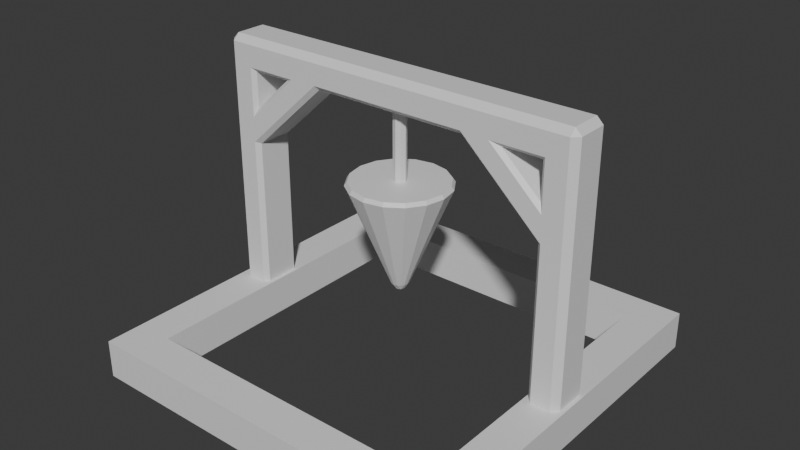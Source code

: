 # Source: coal_excavator.blend  (saved by Blender 4.3.32; exported with 4.5.12 LTS)
import bpy
from mathutils import Matrix  # noqa: F401  (used for matrix-valued properties, if any)

bpy.ops.wm.read_factory_settings(use_empty=True)
scene = bpy.context.scene
scene.name = 'Scene'

# ---- collections
col_collection = bpy.data.collections.new('Collection'); scene.collection.children.link(col_collection)

# ---- materials (node trees are filled in below, after node groups)
mat_material = bpy.data.materials.new('Material')
mat_material.alpha_threshold = 0.0
mat_material.roughness = 0.5
mat_material.line_color = (0.0, 0.0, 0.0, 1.0)

# ---- material node trees
mat_material.use_nodes = True; mat_material.node_tree.nodes.clear()
_N = mat_material.node_tree.nodes; _L = mat_material.node_tree.links
n0 = _N.new('ShaderNodeOutputMaterial'); n0.name = 'Material Output'; n0.location = (300, 300)
n1 = _N.new('ShaderNodeBsdfPrincipled'); n1.name = 'Principled BSDF'; n1.location = (10, 300)
n1.inputs[3].default_value = 1.45
_L.new(n1.outputs[0], n0.inputs[0])
n0.is_active_output = True

# ---- world
world_world = bpy.data.worlds.new('World'); scene.world = world_world
world_world.use_nodes = True; world_world.node_tree.nodes.clear()
_N = world_world.node_tree.nodes; _L = world_world.node_tree.links
n0 = _N.new('ShaderNodeOutputWorld'); n0.name = 'World Output'; n0.location = (300, 300)
n1 = _N.new('ShaderNodeBackground'); n1.name = 'Background'; n1.location = (10, 300)
n1.inputs[0].default_value = (0.05088, 0.05088, 0.05088, 1.0)
_L.new(n1.outputs[0], n0.inputs[0])
n0.is_active_output = True
world_world.color = (0.05088, 0.05088, 0.05088)
world_world.sun_shadow_jitter_overblur = 0.0

# ---- meshes
me_cube = bpy.data.meshes.new('Cube')
me_cube.from_pydata([(0.75, 0.75, 0.15), (0.75, 0.75, -1.49e-08), (0.75, -0.75, 0.15), (0.75, -0.75, -1.49e-08), (-0.75, 0.75, 0.15), (-0.75, 0.75, -1.49e-08), (-0.75, -0.75, 0.15), (-0.75, -0.75, -1.49e-08), (0.6, 0.6, 0.15), (-0.6, 0.6, 0.15), (-0.6, -0.6, 0.15), (0.6, -0.6, 0.15), (-0.6, 0.6, -1.49e-08), (0.6, 0.6, -1.49e-08), (0.6, -0.6, -1.49e-08), (-0.6, -0.6, -1.49e-08), (0.75, 0.1, 0.15), (0.75, 0.1, -1.49e-08), (0.6, 0.1, 0.15), (0.6, 0.1, -1.49e-08), (0.75, -0.1, 0.15), (0.6, -0.1, 0.15), (0.75, -0.1, -1.49e-08), (0.6, -0.1, -1.49e-08), (-0.75, 0.1, -1.49e-08), (-0.75, 0.1, 0.15), (-0.6, 0.1, 0.15), (-0.6, 0.1, -1.49e-08), (-0.75, -0.1, -1.49e-08), (-0.6, -0.1, -1.49e-08), (-0.75, -0.1, 0.15), (-0.6, -0.1, 0.15), (0.735, -0.06, 0.15), (0.71, -0.085, 0.15), (0.75, -0.09996, 0.15), (0.71, 0.085, 0.15), (0.735, 0.06, 0.15), (0.75, 0.09996, 0.15), (-0.735, 0.06, 0.15), (-0.71, 0.085, 0.15), (-0.75, 0.09996, 0.15), (-0.71, -0.085, 0.15), (-0.735, -0.06, 0.15), (-0.75, -0.09996, 0.15), (0.735, 0.06, 1.125), (0.71, 0.085, 1.125), (0.71, 0.06, 1.15), (0.735, -0.06, 1.125), (0.71, -0.06, 1.15), (0.71, -0.085, 1.125), (0.615, -0.06, 1.15), (0.615, -0.085, 1.125), (0.615, 0.085, 1.125), (0.615, 0.06, 1.15), (-0.735, -0.06, 1.125), (-0.71, -0.085, 1.125), (-0.71, -0.06, 1.15), (-0.735, 0.06, 1.125), (-0.71, 0.06, 1.15), (-0.71, 0.085, 1.125), (-0.615, 0.06, 1.15), (-0.615, 0.085, 1.125), (-0.615, -0.085, 1.125), (-0.615, -0.06, 1.15), (-0.735, -0.06, 1.025), (-0.71, -0.085, 1.025), (-0.71, 0.085, 1.025), (-0.735, 0.06, 1.025), (0.735, 0.06, 1.025), (0.71, 0.085, 1.025), (0.71, -0.085, 1.025), (0.735, -0.06, 1.025), (-0.735, -0.06, 0.8833), (-0.71, -0.085, 0.8833), (-0.71, -0.085, 0.7417), (-0.735, -0.06, 0.7417), (-0.71, 0.085, 0.8833), (-0.735, 0.06, 0.8833), (-0.735, 0.06, 0.7417), (-0.71, 0.085, 0.7417), (0.735, 0.06, 0.8833), (0.71, 0.085, 0.8833), (0.71, 0.085, 0.7417), (0.735, 0.06, 0.7417), (0.71, -0.085, 0.8833), (0.735, -0.06, 0.8833), (0.735, -0.06, 0.7417), (0.71, -0.085, 0.7417), (0.4612, -0.06, 1.15), (0.4612, -0.085, 1.125), (-0.4613, -0.085, 1.125), (-0.4613, -0.06, 1.15), (-0.4612, 0.06, 1.15), (-0.4612, 0.085, 1.125), (0.4613, 0.085, 1.125), (0.4613, 0.06, 1.15), (0.3075, -0.06, 1.15), (0.3075, -0.085, 1.125), (-0.3075, -0.085, 1.125), (-0.3075, -0.06, 1.15), (-0.3075, 0.06, 1.15), (-0.3075, 0.085, 1.125), (0.3075, 0.085, 1.125), (0.3075, 0.06, 1.15), (0.615, 0.06744, 0.15), (0.6326, 0.085, 0.15), (0.6026, 0.09742, 0.15), (0.6326, -0.085, 0.15), (0.615, -0.06744, 0.15), (0.6026, -0.09742, 0.15), (-0.615, -0.06744, 0.15), (-0.6326, -0.085, 0.15), (-0.6026, -0.09742, 0.15), (-0.6326, 0.085, 0.15), (-0.615, 0.06744, 0.15), (-0.6026, 0.09742, 0.15), (-0.615, -0.06744, 0.7417), (-0.6326, -0.085, 0.7494), (-0.6326, 0.085, 0.7494), (-0.615, 0.06744, 0.7417), (0.615, 0.06744, 0.7417), (0.6326, 0.085, 0.7494), (0.6326, -0.085, 0.7494), (0.615, -0.06744, 0.7417), (-0.3144, -0.085, 1.043), (-0.3075, -0.06744, 1.025), (0.3075, -0.06744, 1.025), (0.3144, -0.085, 1.043), (-0.3075, 0.06744, 1.025), (-0.3144, 0.085, 1.043), (0.3144, 0.085, 1.043), (0.3075, 0.06744, 1.025), (-0.615, -0.07, 1.025), (-0.63, -0.085, 1.04), (-0.63, 0.085, 1.04), (-0.615, 0.07, 1.025), (0.615, 0.07, 1.025), (0.63, 0.085, 1.04), (0.63, -0.085, 1.04), (0.615, -0.07, 1.025), (-0.63, -0.085, 0.8491), (-0.615, -0.07, 0.8833), (-0.615, 0.07, 0.8833), (-0.63, 0.085, 0.8491), (0.63, 0.085, 0.8491), (0.615, 0.07, 0.8833), (0.615, -0.07, 0.8833), (0.63, -0.085, 0.8491), (-0.4612, -0.07, 1.025), (-0.4228, -0.085, 1.04), (0.4228, -0.085, 1.04), (0.4613, -0.07, 1.025), (-0.4228, 0.085, 1.04), (-0.4612, 0.07, 1.025), (0.4613, 0.07, 1.025), (0.4228, 0.085, 1.04), (0.05125, -0.06, 1.15), (-0.05125, -0.06, 1.15), (-0.05125, -0.085, 1.125), (0.05125, -0.085, 1.125), (-0.05125, 0.06, 1.15), (0.05125, 0.06, 1.15), (0.05125, 0.085, 1.125), (-0.05125, 0.085, 1.125), (-0.05125, -0.06744, 1.025), (0.05125, -0.06744, 1.025), (0.05239, -0.085, 1.043), (-0.05239, -0.085, 1.043), (-0.05239, 0.085, 1.043), (0.05239, 0.085, 1.043), (0.05125, 0.06744, 1.025), (-0.05125, 0.06744, 1.025), (-0.025, 0.0, 1.025), (-0.01768, -0.01768, 1.025), (0.0, 0.025, 1.025), (-0.01768, 0.01768, 1.025), (0.0, -0.025, 1.025), (0.025, 0.0, 1.025), (0.01768, -0.01768, 1.025), (0.01768, 0.01768, 1.025), (-0.05125, 0.0, 1.025), (6.706e-08, -0.06744, 1.025), (0.05125, 0.0, 1.025), (5.96e-08, 0.06744, 1.025), (0.008839, 0.02134, 0.75), (0.0, 0.025, 0.75), (0.01768, 0.01768, 0.75), (0.025, 0.0, 0.75), (0.01768, -0.01768, 0.75), (0.0, -0.025, 0.75), (-0.008839, -0.02134, 0.75), (-0.01768, -0.01768, 0.75), (-0.025, 0.0, 0.75), (-0.01768, 0.01768, 0.75), (-0.008839, 0.02134, 0.75), (-0.02134, 0.008839, 0.75), (-0.02134, -0.008839, 0.75), (0.008839, -0.02134, 0.75), (0.02134, -0.008839, 0.75), (0.02134, 0.008839, 0.75), (-2.328e-10, -0.1847, 0.75), (0.0, -0.1944, 0.736), (0.0744, -0.1796, 0.736), (0.07068, -0.1706, 0.75), (0.1306, -0.1306, 0.75), (0.1375, -0.1375, 0.736), (0.1796, -0.0744, 0.736), (0.1706, -0.07068, 0.75), (0.1847, -2.328e-10, 0.75), (0.1944, 0.0, 0.736), (0.1796, 0.0744, 0.736), (0.1706, 0.07068, 0.75), (0.1306, 0.1306, 0.75), (0.1375, 0.1375, 0.736), (0.0744, 0.1796, 0.736), (0.07068, 0.1706, 0.75), (2.328e-10, 0.1847, 0.75), (0.0, 0.1944, 0.736), (-0.0744, 0.1796, 0.736), (-0.07068, 0.1706, 0.75), (-0.1306, 0.1306, 0.75), (-0.1375, 0.1375, 0.736), (-0.1796, 0.0744, 0.736), (-0.1706, 0.07068, 0.75), (-0.1847, 2.328e-10, 0.75), (-0.1944, 0.0, 0.736), (-0.1796, -0.0744, 0.736), (-0.1706, -0.07068, 0.75), (-0.1306, -0.1306, 0.75), (-0.1375, -0.1375, 0.736), (-0.07068, -0.1706, 0.75), (-0.0744, -0.1796, 0.736), (0.0, -0.034, 0.346), (-0.01301, -0.03141, 0.346), (0.034, 0.0, 0.346), (0.03141, -0.01301, 0.346), (0.02404, 0.02404, 0.346), (0.03141, 0.01301, 0.346), (0.01301, 0.03141, 0.346), (0.0, 0.034, 0.346), (-0.01301, 0.03141, 0.346), (-0.02404, 0.02404, 0.346), (-0.03141, 0.01301, 0.346), (-0.034, 0.0, 0.346), (-0.03141, -0.01301, 0.346), (-0.02404, -0.02404, 0.346), (0.01301, -0.03141, 0.346), (0.02404, -0.02404, 0.346), (-4.156e-08, -0.01927, 0.3246), (-9.673e-08, 0.01927, 0.3246), (-3.725e-08, 0.0, 0.3101), (-0.01927, 0.0, 0.3246), (-0.01292, 0.01292, 0.3229), (-0.01292, -0.01292, 0.3229), (0.01292, -0.01292, 0.3229), (0.01292, 0.01292, 0.3229), (0.01927, 0.0, 0.3246)], [], [(21, 23, 14, 11), (3, 2, 6, 7), (24, 25, 4, 5), (9, 12, 13, 8), (22, 20, 2, 3), (5, 4, 0, 1), (0, 4, 9, 8), (30, 6, 10, 31), (6, 2, 11, 10), (16, 0, 8, 18), (5, 1, 13, 12), (22, 3, 14, 23), (3, 7, 15, 14), (24, 5, 12, 27), (11, 14, 15, 10), (26, 27, 12, 9), (1, 17, 19, 13), (81, 144, 137, 69), (1, 0, 16, 17), (8, 13, 19, 18), (2, 20, 21, 11), (17, 22, 23, 19), (17, 16, 20, 22), (18, 19, 23, 21), (31, 29, 27, 26), (28, 24, 27, 29), (4, 25, 26, 9), (28, 30, 25, 24), (7, 6, 30, 28), (7, 28, 29, 15), (10, 15, 29, 31), (67, 64, 54, 57), (110, 114, 119, 116), (38, 42, 75, 78), (35, 105, 121, 82), (36, 32, 34, 20, 16, 37), (152, 129, 118, 143), (71, 68, 44, 47), (41, 111, 117, 74), (42, 38, 40, 25, 30, 43), (145, 146, 139, 136), (141, 142, 135, 132), (148, 153, 142, 141), (155, 94, 52, 137), (48, 46, 53, 50), (60, 63, 91, 92), (147, 84, 70, 138), (95, 88, 50, 53), (85, 80, 68, 71), (132, 135, 153, 148), (77, 72, 64, 67), (134, 61, 93, 152), (128, 125, 116, 119), (151, 154, 136, 139), (69, 137, 52, 45), (89, 150, 138, 51), (58, 56, 63, 60), (138, 70, 49, 51), (113, 39, 79, 118), (150, 127, 122, 147), (115, 26, 25, 40, 39, 113), (78, 75, 72, 77), (114, 110, 112, 31, 26, 115), (154, 151, 146, 145), (111, 41, 43, 30, 31, 112), (86, 83, 80, 85), (109, 21, 20, 34, 33, 107), (97, 127, 150, 89), (107, 33, 87, 122), (126, 131, 120, 123), (108, 104, 106, 18, 21, 109), (90, 149, 124, 98), (105, 35, 37, 16, 18, 106), (103, 96, 88, 95), (134, 66, 59, 61), (130, 102, 94, 155), (143, 76, 66, 134), (161, 156, 96, 103), (65, 133, 62, 55), (92, 91, 99, 100), (62, 133, 149, 90), (82, 121, 144, 81), (74, 117, 140, 73), (152, 93, 101, 129), (169, 162, 102, 130), (159, 166, 127, 97), (182, 170, 131, 126, 165), (122, 87, 84, 147), (130, 155, 144, 121), (118, 79, 76, 143), (124, 149, 140, 117), (32, 33, 34), (35, 36, 37), (38, 39, 40), (41, 42, 43), (44, 45, 46), (47, 48, 49), (54, 55, 56), (57, 58, 59), (46, 48, 47, 44), (48, 50, 51, 49), (45, 52, 53, 46), (56, 58, 57, 54), (58, 60, 61, 59), (55, 62, 63, 56), (75, 42, 41, 74), (79, 39, 38, 78), (83, 36, 35, 82), (87, 33, 32, 86), (54, 64, 65, 55), (59, 66, 67, 57), (44, 68, 69, 45), (49, 70, 71, 47), (91, 63, 62, 90), (95, 53, 52, 94), (64, 72, 73, 65), (72, 75, 74, 73), (66, 76, 77, 67), (76, 79, 78, 77), (68, 80, 81, 69), (80, 83, 82, 81), (70, 84, 85, 71), (84, 87, 86, 85), (50, 88, 89, 51), (99, 91, 90, 98), (60, 92, 93, 61), (103, 95, 94, 102), (88, 96, 97, 89), (157, 99, 98, 158), (92, 100, 101, 93), (161, 103, 102, 162), (32, 36, 83, 86), (104, 105, 106), (107, 108, 109), (110, 111, 112), (113, 114, 115), (110, 116, 117, 111), (113, 118, 119, 114), (104, 120, 121, 105), (107, 122, 123, 108), (165, 126, 127, 166), (169, 130, 131, 170), (126, 123, 122, 127), (130, 121, 120, 131), (128, 119, 118, 129), (124, 117, 116, 125), (104, 108, 123, 120), (141, 132, 133, 140), (143, 134, 135, 142), (145, 136, 137, 144), (147, 138, 139, 146), (151, 139, 138, 150), (155, 137, 136, 154), (132, 148, 149, 133), (134, 152, 153, 135), (144, 155, 154, 145), (150, 147, 146, 151), (140, 149, 148, 141), (152, 143, 142, 153), (73, 140, 133, 65), (129, 168, 171, 128), (183, 171, 168, 169, 170), (125, 164, 167, 124), (181, 165, 166, 167, 164), (100, 160, 163, 101), (160, 161, 162, 163), (96, 156, 159, 97), (156, 157, 158, 159), (180, 164, 125, 128, 171), (173, 164, 180, 172), (175, 171, 183, 174), (98, 124, 167, 158), (158, 167, 166, 159), (129, 101, 163, 168), (168, 163, 162, 169), (100, 99, 157, 160), (160, 157, 156, 161), (185, 174, 179, 186, 184), (199, 186, 179, 177, 187), (198, 187, 177, 178, 188), (197, 188, 178, 176, 189), (190, 189, 176, 173, 191), (196, 191, 173, 172, 192), (195, 192, 172, 175, 193), (194, 193, 175, 174, 185), (178, 165, 181, 176), (179, 170, 182, 177), (176, 181, 164, 173), (177, 182, 165, 178), (174, 183, 170, 179), (172, 180, 171, 175), (232, 201, 231, 233), (207, 198, 188, 197, 203, 204), (234, 209, 206, 235), (211, 199, 187, 198, 207, 208), (210, 237, 236, 213), (215, 184, 186, 199, 211, 212), (238, 239, 217, 214), (219, 194, 185, 184, 215, 216), (218, 240, 241, 221), (223, 195, 193, 194, 219, 220), (242, 243, 225, 222), (227, 196, 192, 195, 223, 224), (226, 244, 245, 229), (230, 190, 191, 196, 227, 228), (201, 232, 246, 202), (218, 217, 239, 240), (202, 246, 247, 205), (241, 242, 222, 221), (226, 225, 243, 244), (245, 233, 231, 229), (247, 235, 206, 205), (209, 234, 237, 210), (236, 238, 214, 213), (201, 202, 203, 200), (202, 205, 204, 203), (205, 206, 207, 204), (206, 209, 208, 207), (209, 210, 211, 208), (210, 213, 212, 211), (213, 214, 215, 212), (214, 217, 216, 215), (217, 218, 219, 216), (218, 221, 220, 219), (221, 222, 223, 220), (222, 225, 224, 223), (225, 226, 227, 224), (226, 229, 228, 227), (200, 230, 231, 201), (229, 231, 230, 228), (200, 203, 197, 189, 190, 230), (240, 239, 249, 252), (243, 251, 253, 244), (242, 252, 251, 243), (244, 253, 233, 245), (248, 250, 256, 254), (249, 239, 238, 255), (250, 249, 255, 256), (232, 248, 254, 246), (253, 251, 250, 248), (252, 242, 241, 240), (251, 252, 249, 250), (233, 253, 248, 232), (256, 255, 237, 234), (254, 256, 234, 235), (246, 254, 235, 247), (255, 238, 236, 237)])
_uv = me_cube.uv_layers.new(name='UVMap')
_uv.uv.foreach_set('vector', [0.65, 0.625, 0.35, 0.625, 0.35, 0.725, 0.65, 0.725, 0.375, 0.75, 0.625, 0.75, 0.625, 1.0, 0.375, 1.0, 0.375, 0.125, 0.625, 0.125, 0.625, 0.25, 0.375, 0.25, 0.85, 0.525, 0.15, 0.525, 0.35, 0.525, 0.65, 0.525, 0.375, 0.625, 0.625, 0.625, 0.625, 0.75, 0.375, 0.75, 0.375, 0.25, 0.625, 0.25, 0.625, 0.5, 0.375, 0.5, 0.625, 0.5, 0.875, 0.5, 0.85, 0.525, 0.65, 0.525, 0.875, 0.625, 0.875, 0.75, 0.85, 0.725, 0.85, 0.625, 0.875, 0.75, 0.625, 0.75, 0.65, 0.725, 0.85, 0.725, 0.625, 0.625, 0.625, 0.5, 0.65, 0.525, 0.65, 0.625, 0.125, 0.5, 0.375, 0.5, 0.35, 0.525, 0.15, 0.525, 0.375, 0.625, 0.375, 0.75, 0.35, 0.725, 0.35, 0.625, 0.375, 0.75, 0.125, 0.75, 0.15, 0.725, 0.35, 0.725, 0.125, 0.625, 0.125, 0.5, 0.15, 0.525, 0.15, 0.625, 0.65, 0.725, 0.35, 0.725, 0.15, 0.725, 0.85, 0.725, 0.85, 0.625, 0.15, 0.625, 0.15, 0.525, 0.85, 0.525, 0.375, 0.5, 0.375, 0.625, 0.35, 0.625, 0.35, 0.525, 0.6317, 0.625, 0.645, 0.625, 0.645, 0.625, 0.6317, 0.625, 0.375, 0.5, 0.625, 0.5, 0.625, 0.625, 0.375, 0.625, 0.65, 0.525, 0.35, 0.525, 0.35, 0.625, 0.65, 0.625, 0.625, 0.75, 0.625, 0.625, 0.65, 0.625, 0.65, 0.725, 0.375, 0.625, 0.375, 0.625, 0.35, 0.625, 0.35, 0.625, 0.375, 0.625, 0.625, 0.625, 0.625, 0.625, 0.375, 0.625, 0.65, 0.625, 0.35, 0.625, 0.35, 0.625, 0.65, 0.625, 0.85, 0.625, 0.15, 0.625, 0.15, 0.625, 0.85, 0.625, 0.125, 0.625, 0.125, 0.625, 0.15, 0.625, 0.15, 0.625, 0.875, 0.5, 0.875, 0.625, 0.85, 0.625, 0.85, 0.525, 0.375, 0.125, 0.625, 0.125, 0.625, 0.125, 0.375, 0.125, 0.375, 0.0, 0.625, 0.0, 0.625, 0.125, 0.375, 0.125, 0.125, 0.75, 0.125, 0.625, 0.15, 0.625, 0.15, 0.725, 0.85, 0.725, 0.15, 0.725, 0.15, 0.625, 0.85, 0.625, 0.8725, 0.625, 0.8725, 0.625, 0.8725, 0.625, 0.8725, 0.625, 0.8525, 0.625, 0.8525, 0.625, 0.8525, 0.625, 0.8525, 0.625, 0.8725, 0.625, 0.8725, 0.625, 0.8725, 0.625, 0.8725, 0.625, 0.6317, 0.625, 0.6446, 0.625, 0.6446, 0.625, 0.6317, 0.625, 0.6275, 0.625, 0.6275, 0.625, 0.625, 0.625, 0.625, 0.625, 0.625, 0.625, 0.625, 0.625, 0.7756, 0.625, 0.759, 0.625, 0.8583, 0.625, 0.8574, 0.625, 0.6275, 0.625, 0.6275, 0.625, 0.6275, 0.625, 0.6275, 0.625, 0.8683, 0.625, 0.8554, 0.625, 0.8554, 0.625, 0.8683, 0.625, 0.8725, 0.625, 0.8725, 0.625, 0.875, 0.625, 0.875, 0.625, 0.875, 0.625, 0.875, 0.625, 0.6475, 0.625, 0.6475, 0.625, 0.6475, 0.625, 0.6475, 0.625, 0.8525, 0.625, 0.8525, 0.625, 0.8525, 0.625, 0.8525, 0.625, 0.7842, 0.625, 0.7842, 0.625, 0.8525, 0.625, 0.8525, 0.625, 0.7329, 0.625, 0.7158, 0.625, 0.6475, 0.625, 0.6408, 0.625, 0.6317, 0.625, 0.6317, 0.625, 0.6475, 0.625, 0.6475, 0.625, 0.8525, 0.625, 0.8525, 0.625, 0.7842, 0.625, 0.7842, 0.625, 0.645, 0.625, 0.6317, 0.625, 0.6317, 0.625, 0.645, 0.625, 0.7158, 0.625, 0.7158, 0.625, 0.6475, 0.625, 0.6475, 0.625, 0.6275, 0.625, 0.6275, 0.625, 0.6275, 0.625, 0.6275, 0.625, 0.8525, 0.625, 0.8525, 0.625, 0.7842, 0.625, 0.7842, 0.625, 0.8725, 0.625, 0.8725, 0.625, 0.8725, 0.625, 0.8725, 0.625, 0.8592, 0.625, 0.8525, 0.625, 0.7842, 0.625, 0.7671, 0.625, 0.7614, 0.625, 0.7614, 0.625, 0.8525, 0.625, 0.8525, 0.625, 0.7158, 0.625, 0.7158, 0.625, 0.6475, 0.625, 0.6475, 0.625, 0.6317, 0.625, 0.645, 0.625, 0.6475, 0.625, 0.6317, 0.625, 0.7158, 0.625, 0.7329, 0.625, 0.6408, 0.625, 0.6475, 0.625, 0.8683, 0.625, 0.8683, 0.625, 0.8525, 0.625, 0.8525, 0.625, 0.645, 0.625, 0.6317, 0.625, 0.6317, 0.625, 0.6475, 0.625, 0.8554, 0.625, 0.8683, 0.625, 0.8683, 0.625, 0.8554, 0.625, 0.7244, 0.625, 0.741, 0.625, 0.6417, 0.625, 0.6426, 0.625, 0.8504, 0.625, 0.85, 0.625, 0.875, 0.625, 0.875, 0.625, 0.8683, 0.625, 0.8554, 0.625, 0.8725, 0.625, 0.8725, 0.625, 0.8725, 0.625, 0.8725, 0.625, 0.8525, 0.625, 0.8525, 0.625, 0.8504, 0.625, 0.85, 0.625, 0.85, 0.625, 0.8504, 0.625, 0.7158, 0.625, 0.7158, 0.625, 0.6475, 0.625, 0.6475, 0.625, 0.8554, 0.625, 0.8683, 0.625, 0.875, 0.625, 0.875, 0.625, 0.85, 0.625, 0.8504, 0.625, 0.6275, 0.625, 0.6275, 0.625, 0.6275, 0.625, 0.6275, 0.625, 0.6496, 0.625, 0.65, 0.625, 0.625, 0.625, 0.625, 0.625, 0.6317, 0.625, 0.6446, 0.625, 0.7386, 0.625, 0.7376, 0.625, 0.7215, 0.625, 0.7158, 0.625, 0.6446, 0.625, 0.6317, 0.625, 0.6317, 0.625, 0.6446, 0.625, 0.7386, 0.625, 0.7386, 0.625, 0.6475, 0.625, 0.6475, 0.625, 0.6475, 0.625, 0.6475, 0.625, 0.6496, 0.625, 0.65, 0.625, 0.65, 0.625, 0.6496, 0.625, 0.7842, 0.625, 0.7785, 0.625, 0.7624, 0.625, 0.7614, 0.625, 0.6446, 0.625, 0.6317, 0.625, 0.625, 0.625, 0.625, 0.625, 0.65, 0.625, 0.6496, 0.625, 0.7386, 0.625, 0.7386, 0.625, 0.7158, 0.625, 0.7158, 0.625, 0.855, 0.625, 0.8683, 0.625, 0.8683, 0.625, 0.8525, 0.625, 0.7376, 0.625, 0.7386, 0.625, 0.7158, 0.625, 0.7215, 0.625, 0.855, 0.625, 0.8683, 0.625, 0.8683, 0.625, 0.855, 0.625, 0.7462, 0.625, 0.7462, 0.625, 0.7386, 0.625, 0.7386, 0.625, 0.8683, 0.625, 0.855, 0.625, 0.8525, 0.625, 0.8683, 0.625, 0.7842, 0.625, 0.7842, 0.625, 0.7614, 0.625, 0.7614, 0.625, 0.8525, 0.625, 0.8592, 0.625, 0.7671, 0.625, 0.7842, 0.625, 0.6317, 0.625, 0.6446, 0.625, 0.645, 0.625, 0.6317, 0.625, 0.8683, 0.625, 0.8554, 0.625, 0.855, 0.625, 0.8683, 0.625, 0.7785, 0.625, 0.7842, 0.625, 0.7614, 0.625, 0.7624, 0.625, 0.7461, 0.625, 0.7462, 0.625, 0.7386, 0.625, 0.7384, 0.625, 0.7462, 0.625, 0.7461, 0.625, 0.7384, 0.625, 0.7386, 0.625, 0.7462, 0.625, 0.7462, 0.625, 0.7386, 0.625, 0.7386, 0.625, 0.7462, 0.625, 0.6446, 0.625, 0.6317, 0.625, 0.6317, 0.625, 0.645, 0.625, 0.741, 0.625, 0.7244, 0.625, 0.6426, 0.625, 0.6417, 0.625, 0.8554, 0.625, 0.8683, 0.625, 0.8683, 0.625, 0.855, 0.625, 0.759, 0.625, 0.7756, 0.625, 0.8574, 0.625, 0.8583, 0.625, 0.6275, 0.625, 0.6275, 0.625, 0.625, 0.625, 0.6317, 0.625, 0.6275, 0.625, 0.625, 0.625, 0.8725, 0.625, 0.8725, 0.625, 0.875, 0.625, 0.8683, 0.625, 0.8725, 0.625, 0.875, 0.625, 0.6275, 0.625, 0.6317, 0.625, 0.6317, 0.625, 0.6275, 0.625, 0.6317, 0.625, 0.6317, 0.625, 0.8725, 0.625, 0.8683, 0.625, 0.8683, 0.625, 0.8725, 0.625, 0.8683, 0.625, 0.8683, 0.625, 0.6317, 0.625, 0.6317, 0.625, 0.6275, 0.625, 0.6275, 0.625, 0.6317, 0.625, 0.6475, 0.625, 0.6475, 0.625, 0.6317, 0.625, 0.6317, 0.625, 0.6475, 0.625, 0.6475, 0.625, 0.6317, 0.625, 0.8683, 0.625, 0.8683, 0.625, 0.8725, 0.625, 0.8725, 0.625, 0.8683, 0.625, 0.8525, 0.625, 0.8525, 0.625, 0.8683, 0.625, 0.8683, 0.625, 0.8525, 0.625, 0.8525, 0.625, 0.8683, 0.625, 0.8725, 0.625, 0.8725, 0.625, 0.8683, 0.625, 0.8683, 0.625, 0.8683, 0.625, 0.8683, 0.625, 0.8725, 0.625, 0.8725, 0.625, 0.6275, 0.625, 0.6275, 0.625, 0.6317, 0.625, 0.6317, 0.625, 0.6317, 0.625, 0.6317, 0.625, 0.6275, 0.625, 0.6275, 0.625, 0.8725, 0.625, 0.8725, 0.625, 0.8683, 0.625, 0.8683, 0.625, 0.8683, 0.625, 0.8683, 0.625, 0.8725, 0.625, 0.8725, 0.625, 0.6275, 0.625, 0.6275, 0.625, 0.6317, 0.625, 0.6317, 0.625, 0.6317, 0.625, 0.6317, 0.625, 0.6275, 0.625, 0.6275, 0.625, 0.7842, 0.625, 0.8525, 0.625, 0.8525, 0.625, 0.7842, 0.625, 0.7158, 0.625, 0.6475, 0.625, 0.6475, 0.625, 0.7158, 0.625, 0.8725, 0.625, 0.8725, 0.625, 0.8683, 0.625, 0.8683, 0.625, 0.8725, 0.625, 0.8725, 0.625, 0.8683, 0.625, 0.8683, 0.625, 0.8683, 0.625, 0.8683, 0.625, 0.8725, 0.625, 0.8725, 0.625, 0.8683, 0.625, 0.8683, 0.625, 0.8725, 0.625, 0.8725, 0.625, 0.6275, 0.625, 0.6275, 0.625, 0.6317, 0.625, 0.6317, 0.625, 0.6275, 0.625, 0.6275, 0.625, 0.6317, 0.625, 0.6317, 0.625, 0.6317, 0.625, 0.6317, 0.625, 0.6275, 0.625, 0.6275, 0.625, 0.6317, 0.625, 0.6317, 0.625, 0.6275, 0.625, 0.6275, 0.625, 0.6475, 0.625, 0.7158, 0.625, 0.7158, 0.625, 0.6475, 0.625, 0.7614, 0.625, 0.7842, 0.625, 0.7842, 0.625, 0.7614, 0.625, 0.8525, 0.625, 0.7842, 0.625, 0.7842, 0.625, 0.8525, 0.625, 0.7386, 0.625, 0.7158, 0.625, 0.7158, 0.625, 0.7386, 0.625, 0.7158, 0.625, 0.7386, 0.625, 0.7386, 0.625, 0.7158, 0.625, 0.7538, 0.625, 0.7614, 0.625, 0.7614, 0.625, 0.7538, 0.625, 0.7842, 0.625, 0.7614, 0.625, 0.7614, 0.625, 0.7842, 0.625, 0.7462, 0.625, 0.7386, 0.625, 0.7386, 0.625, 0.7462, 0.625, 0.6275, 0.625, 0.6275, 0.625, 0.6275, 0.625, 0.6275, 0.625, 0.6475, 0.625, 0.6475, 0.625, 0.6496, 0.625, 0.6446, 0.625, 0.6475, 0.625, 0.6496, 0.625, 0.8525, 0.625, 0.8525, 0.625, 0.8504, 0.625, 0.8554, 0.625, 0.8525, 0.625, 0.8504, 0.625, 0.8525, 0.625, 0.8525, 0.625, 0.8554, 0.625, 0.8554, 0.625, 0.8554, 0.625, 0.8554, 0.625, 0.8525, 0.625, 0.8525, 0.625, 0.6475, 0.625, 0.6475, 0.625, 0.6446, 0.625, 0.6446, 0.625, 0.6446, 0.625, 0.6446, 0.625, 0.6475, 0.625, 0.6475, 0.625, 0.7462, 0.625, 0.7386, 0.625, 0.7384, 0.625, 0.7461, 0.625, 0.7461, 0.625, 0.7384, 0.625, 0.7386, 0.625, 0.7462, 0.625, 0.7386, 0.625, 0.6475, 0.625, 0.6417, 0.625, 0.741, 0.625, 0.741, 0.625, 0.6417, 0.625, 0.6475, 0.625, 0.7386, 0.625, 0.7614, 0.625, 0.8525, 0.625, 0.8583, 0.625, 0.759, 0.625, 0.759, 0.625, 0.8583, 0.625, 0.8525, 0.625, 0.7614, 0.625, 0.6475, 0.625, 0.6475, 0.625, 0.6475, 0.625, 0.6475, 0.625, 0.8525, 0.625, 0.8525, 0.625, 0.855, 0.625, 0.855, 0.625, 0.855, 0.625, 0.855, 0.625, 0.8525, 0.625, 0.8525, 0.625, 0.6475, 0.625, 0.6475, 0.625, 0.645, 0.625, 0.645, 0.625, 0.645, 0.625, 0.645, 0.625, 0.6475, 0.625, 0.6475, 0.625, 0.7158, 0.625, 0.6475, 0.625, 0.6408, 0.625, 0.7329, 0.625, 0.7329, 0.625, 0.6408, 0.625, 0.6475, 0.625, 0.7158, 0.625, 0.8525, 0.625, 0.7842, 0.625, 0.7671, 0.625, 0.8592, 0.625, 0.8592, 0.625, 0.7671, 0.625, 0.7842, 0.625, 0.8525, 0.625, 0.6426, 0.625, 0.7244, 0.625, 0.7158, 0.625, 0.6475, 0.625, 0.7244, 0.625, 0.6426, 0.625, 0.6475, 0.625, 0.7158, 0.625, 0.8574, 0.625, 0.7756, 0.625, 0.7842, 0.625, 0.8525, 0.625, 0.7756, 0.625, 0.8574, 0.625, 0.8525, 0.625, 0.7842, 0.625, 0.8683, 0.625, 0.855, 0.625, 0.855, 0.625, 0.8683, 0.625, 0.7616, 0.625, 0.7539, 0.625, 0.7538, 0.625, 0.7614, 0.625, 0.75, 0.625, 0.7538, 0.625, 0.7539, 0.625, 0.7461, 0.625, 0.7462, 0.625, 0.7614, 0.625, 0.7538, 0.625, 0.7539, 0.625, 0.7616, 0.625, 0.75, 0.625, 0.7462, 0.625, 0.7461, 0.625, 0.7539, 0.625, 0.7538, 0.625, 0.7614, 0.625, 0.7538, 0.625, 0.7538, 0.625, 0.7614, 0.625, 0.7538, 0.625, 0.7462, 0.625, 0.7462, 0.625, 0.7538, 0.625, 0.7386, 0.625, 0.7462, 0.625, 0.7462, 0.625, 0.7386, 0.625, 0.7462, 0.625, 0.7538, 0.625, 0.7538, 0.625, 0.7462, 0.625, 0.7538, 0.625, 0.7538, 0.625, 0.7614, 0.625, 0.7614, 0.625, 0.7538, 0.625, 0.7513, 0.625, 0.7538, 0.625, 0.7538, 0.625, 0.7519, 0.625, 0.7513, 0.625, 0.7538, 0.625, 0.75, 0.625, 0.75, 0.625, 0.7614, 0.625, 0.7616, 0.625, 0.7539, 0.625, 0.7538, 0.625, 0.7538, 0.625, 0.7539, 0.625, 0.7461, 0.625, 0.7462, 0.625, 0.7616, 0.625, 0.7614, 0.625, 0.7538, 0.625, 0.7539, 0.625, 0.7539, 0.625, 0.7538, 0.625, 0.7462, 0.625, 0.7461, 0.625, 0.7614, 0.625, 0.7614, 0.625, 0.7538, 0.625, 0.7538, 0.625, 0.7538, 0.625, 0.7538, 0.625, 0.7462, 0.625, 0.7462, 0.625, 1.0, 0.7205, 1.0, 0.9955, 0.875, 0.9955, 0.875, 0.7205, 0.9375, 0.7205, 0.8125, 0.7205, 0.875, 0.7205, 0.875, 0.9955, 0.75, 0.9955, 0.75, 0.7205, 0.6875, 0.7205, 0.75, 0.7205, 0.75, 0.9955, 0.625, 0.9955, 0.625, 0.7205, 0.5625, 0.7205, 0.625, 0.7205, 0.625, 0.9955, 0.5, 0.9955, 0.5, 0.7205, 0.4375, 0.7205, 0.5, 0.7205, 0.5, 0.9955, 0.375, 0.9955, 0.375, 0.7205, 0.3125, 0.7205, 0.375, 0.7205, 0.375, 0.9955, 0.25, 0.9955, 0.25, 0.7205, 0.1875, 0.7205, 0.25, 0.7205, 0.25, 0.9955, 0.125, 0.9955, 0.125, 0.7205, 0.0625, 0.7205, 0.125, 0.7205, 0.125, 0.9955, 0.0, 0.9955, 0.0, 0.7205, 0.7487, 0.625, 0.7462, 0.625, 0.75, 0.625, 0.75, 0.625, 0.7487, 0.625, 0.7462, 0.625, 0.7462, 0.625, 0.7481, 0.625, 0.75, 0.625, 0.75, 0.625, 0.7538, 0.625, 0.7513, 0.625, 0.7481, 0.625, 0.7462, 0.625, 0.7462, 0.625, 0.7487, 0.625, 0.75, 0.625, 0.75, 0.625, 0.7462, 0.625, 0.7487, 0.625, 0.7519, 0.625, 0.7538, 0.625, 0.7538, 0.625, 0.7513, 0.625, 0.25, 0.2908, 0.25, 0.4833, 0.1607, 0.4655, 0.2344, 0.2877, 0.9548, 0.3348, 0.7756, 0.2606, 0.7712, 0.2712, 0.7606, 0.2756, 0.8348, 0.4548, 0.9067, 0.4067, 0.2908, 0.25, 0.4833, 0.25, 0.4655, 0.3393, 0.2877, 0.2656, 0.9548, 0.1652, 0.7756, 0.2394, 0.78, 0.25, 0.7756, 0.2606, 0.9548, 0.3348, 0.9716, 0.25, 0.4655, 0.1607, 0.2877, 0.2344, 0.2788, 0.2212, 0.415, 0.08503, 0.8348, 0.04522, 0.7606, 0.2244, 0.7712, 0.2288, 0.7756, 0.2394, 0.9548, 0.1652, 0.9067, 0.09327, 0.2656, 0.2123, 0.25, 0.2092, 0.25, 0.0167, 0.3393, 0.03446, 0.6652, 0.04522, 0.7394, 0.2244, 0.75, 0.22, 0.7606, 0.2244, 0.8348, 0.04522, 0.75, 0.02835, 0.1607, 0.03446, 0.2344, 0.2123, 0.2212, 0.2212, 0.08503, 0.08503, 0.5452, 0.1652, 0.7244, 0.2394, 0.7288, 0.2288, 0.7394, 0.2244, 0.6652, 0.04522, 0.5933, 0.09327, 0.2123, 0.2344, 0.2092, 0.25, 0.0167, 0.25, 0.03446, 0.1607, 0.5452, 0.3348, 0.7244, 0.2606, 0.72, 0.25, 0.7244, 0.2394, 0.5452, 0.1652, 0.5284, 0.25, 0.03446, 0.3393, 0.2123, 0.2656, 0.2212, 0.2788, 0.08503, 0.415, 0.6652, 0.4548, 0.7394, 0.2756, 0.7288, 0.2712, 0.7244, 0.2606, 0.5452, 0.3348, 0.5933, 0.4067, 0.25, 0.4833, 0.25, 0.2908, 0.2656, 0.2877, 0.3393, 0.4655, 0.1607, 0.03446, 0.25, 0.0167, 0.25, 0.2092, 0.2344, 0.2123, 0.3393, 0.4655, 0.2656, 0.2877, 0.2788, 0.2788, 0.415, 0.415, 0.2212, 0.2212, 0.2123, 0.2344, 0.03446, 0.1607, 0.08503, 0.08503, 0.03446, 0.3393, 0.0167, 0.25, 0.2092, 0.25, 0.2123, 0.2656, 0.2212, 0.2788, 0.2344, 0.2877, 0.1607, 0.4655, 0.08503, 0.415, 0.2788, 0.2788, 0.2877, 0.2656, 0.4655, 0.3393, 0.415, 0.415, 0.4833, 0.25, 0.2908, 0.25, 0.2877, 0.2344, 0.4655, 0.1607, 0.2788, 0.2212, 0.2656, 0.2123, 0.3393, 0.03446, 0.415, 0.08503, 0.25, 0.4833, 0.3393, 0.4655, 0.3383, 0.4724, 0.2535, 0.4893, 0.3393, 0.4655, 0.415, 0.415, 0.4167, 0.4217, 0.3448, 0.4697, 0.415, 0.415, 0.4655, 0.3393, 0.4697, 0.3448, 0.4217, 0.4167, 0.4655, 0.3393, 0.4833, 0.25, 0.4893, 0.2535, 0.4724, 0.3383, 0.4833, 0.25, 0.4655, 0.1607, 0.4724, 0.1617, 0.4893, 0.2465, 0.4655, 0.1607, 0.415, 0.08503, 0.4217, 0.08327, 0.4697, 0.1552, 0.415, 0.08503, 0.3393, 0.03446, 0.3448, 0.03026, 0.4167, 0.07831, 0.3393, 0.03446, 0.25, 0.0167, 0.2535, 0.0107, 0.3383, 0.02757, 0.25, 0.0167, 0.1607, 0.03446, 0.1617, 0.02757, 0.2465, 0.0107, 0.1607, 0.03446, 0.08503, 0.08503, 0.08327, 0.07831, 0.1552, 0.03026, 0.08503, 0.08503, 0.03446, 0.1607, 0.03026, 0.1552, 0.07831, 0.08327, 0.03446, 0.1607, 0.0167, 0.25, 0.0107, 0.2465, 0.02757, 0.1617, 0.0167, 0.25, 0.03446, 0.3393, 0.02757, 0.3383, 0.0107, 0.2535, 0.03446, 0.3393, 0.08503, 0.415, 0.07831, 0.4167, 0.03026, 0.3448, 0.2465, 0.4893, 0.1617, 0.4724, 0.1607, 0.4655, 0.25, 0.4833, 0.08503, 0.415, 0.1607, 0.4655, 0.1552, 0.4697, 0.08327, 0.4217, 0.75, 0.4716, 0.8348, 0.4548, 0.7606, 0.2756, 0.75, 0.28, 0.7394, 0.2756, 0.6652, 0.4548, 0.763, 0.5936, 0.75, 0.591, 0.75, 0.612, 0.763, 0.612, 0.784, 0.625, 0.763, 0.625, 0.763, 0.638, 0.7814, 0.638, 0.7814, 0.612, 0.763, 0.612, 0.763, 0.625, 0.784, 0.625, 0.7814, 0.638, 0.763, 0.638, 0.763, 0.6564, 0.774, 0.649, 0.75, 0.638, 0.75, 0.625, 0.737, 0.625, 0.737, 0.638, 0.75, 0.612, 0.75, 0.591, 0.737, 0.5936, 0.737, 0.612, 0.75, 0.625, 0.75, 0.612, 0.737, 0.612, 0.737, 0.625, 0.75, 0.659, 0.75, 0.638, 0.737, 0.638, 0.737, 0.6564, 0.763, 0.638, 0.763, 0.625, 0.75, 0.625, 0.75, 0.638, 0.763, 0.612, 0.7814, 0.612, 0.774, 0.601, 0.763, 0.5936, 0.763, 0.625, 0.763, 0.612, 0.75, 0.612, 0.75, 0.625, 0.763, 0.6564, 0.763, 0.638, 0.75, 0.638, 0.75, 0.659, 0.737, 0.625, 0.737, 0.612, 0.7186, 0.612, 0.716, 0.625, 0.737, 0.638, 0.737, 0.625, 0.716, 0.625, 0.7186, 0.638, 0.737, 0.6564, 0.737, 0.638, 0.7186, 0.638, 0.726, 0.649, 0.737, 0.612, 0.737, 0.5936, 0.726, 0.601, 0.7186, 0.612])
me_cube.materials.append(mat_material)
me_cube.use_mirror_vertex_groups = False
me_cube.update()

# ---- objects
ob_cube = bpy.data.objects.new('Cube', me_cube)

# ---- transforms, parenting, visibility, modifiers, constraints
ob_cube.location = (0.0, 0.0, 0.0)
ob_cube.lock_rotations_4d = False
ob_cube.empty_display_type = 'ARROWS'
ob_cube.lineart.crease_threshold = 0.0

# ---- collection membership
col_collection.objects.link(ob_cube)

# ---- scene / render settings (as saved in the file)
scene.frame_start = 1; scene.frame_end = 250; scene.frame_set(1)
scene.render.engine = 'BLENDER_EEVEE_NEXT'
bpy.context.view_layer.update()

# ---- added for rendering (the .blend has no active camera and no usable light): camera, sun
cam_auto = bpy.data.cameras.new('AutoCamera')
cam_auto.lens = 50.0
cam_auto.sensor_width = 36.0
cam_auto.clip_end = 1000.0
ob_auto_camera = bpy.data.objects.new('AutoCamera', cam_auto)
scene.collection.objects.link(ob_auto_camera)
ob_auto_camera.location = (2.23255, -2.67906, 2.36104)
ob_auto_camera.rotation_euler = (1.09748, -7.21219e-08, 0.694738)
scene.camera = ob_auto_camera
light_auto_sun = bpy.data.lights.new('AutoSun', 'SUN')
light_auto_sun.energy = 3.0
light_auto_sun.angle = 0.0523599
ob_auto_sun = bpy.data.objects.new('AutoSun', light_auto_sun)
scene.collection.objects.link(ob_auto_sun)
ob_auto_sun.rotation_euler = (0.872665, 0.174533, 0.523599)
bpy.context.view_layer.update()
